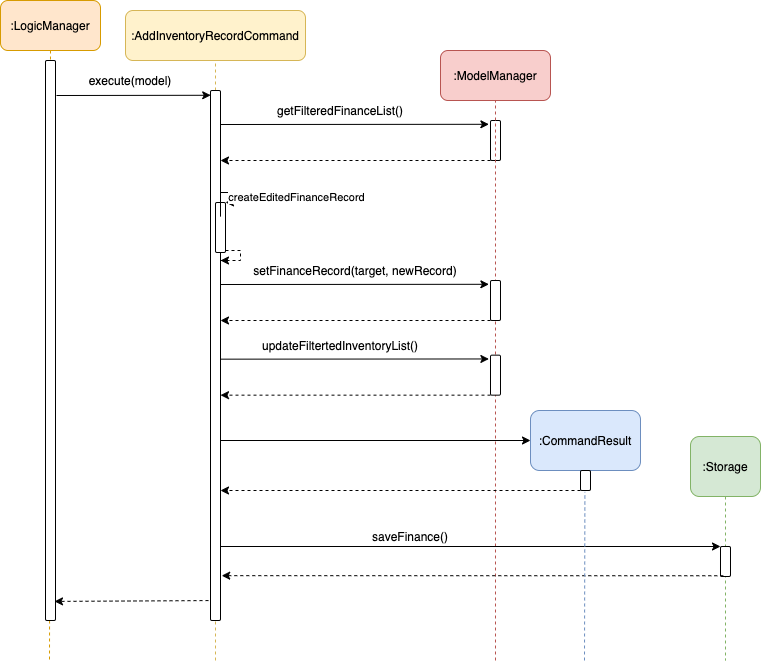

The diagram above was exported from draw.io. Its source (the exported page's mxGraphModel, read from the mxfile embedded in the PNG):
<mxGraphModel dx="1188" dy="614" grid="1" gridSize="10" guides="1" tooltips="1" connect="1" arrows="1" fold="1" page="1" pageScale="1" pageWidth="850" pageHeight="1100" background="#ffffff" math="0" shadow="0">
  <root>
    <mxCell id="0" />
    <mxCell id="1" parent="0" />
    <mxCell id="1jkF7mpb-M7y2-k7SHFV-50" value="" style="endArrow=classic;html=1;dashed=1;entryX=0.9;entryY=1.002;entryDx=0;entryDy=0;entryPerimeter=0;" parent="1" edge="1">
      <mxGeometry width="50" height="50" relative="1" as="geometry">
        <mxPoint x="340" y="660" as="sourcePoint" />
        <mxPoint x="174" y="660.9200000000001" as="targetPoint" />
      </mxGeometry>
    </mxCell>
    <mxCell id="1jkF7mpb-M7y2-k7SHFV-6" value="" style="endArrow=none;dashed=1;html=1;entryX=0.5;entryY=1;entryDx=0;entryDy=0;fillColor=#fff2cc;strokeColor=#d6b656;" parent="1" target="1jkF7mpb-M7y2-k7SHFV-1" edge="1">
      <mxGeometry width="50" height="50" relative="1" as="geometry">
        <mxPoint x="335" y="720" as="sourcePoint" />
        <mxPoint x="200" y="120" as="targetPoint" />
      </mxGeometry>
    </mxCell>
    <mxCell id="1jkF7mpb-M7y2-k7SHFV-10" value="" style="endArrow=none;dashed=1;html=1;fillColor=#ffe6cc;strokeColor=#d79b00;exitX=0.5;exitY=1;exitDx=0;exitDy=0;" parent="1" source="1jkF7mpb-M7y2-k7SHFV-7" edge="1">
      <mxGeometry width="50" height="50" relative="1" as="geometry">
        <mxPoint x="169" y="590" as="sourcePoint" />
        <mxPoint x="169" y="720" as="targetPoint" />
      </mxGeometry>
    </mxCell>
    <mxCell id="1jkF7mpb-M7y2-k7SHFV-1" value=":AddInventoryRecordCommand" style="rounded=1;whiteSpace=wrap;html=1;fillColor=#fff2cc;strokeColor=#d6b656;" parent="1" vertex="1">
      <mxGeometry x="245" y="70" width="180" height="50" as="geometry" />
    </mxCell>
    <mxCell id="1jkF7mpb-M7y2-k7SHFV-5" value="" style="html=1;points=[];perimeter=orthogonalPerimeter;rounded=1;" parent="1" vertex="1">
      <mxGeometry x="330" y="150" width="10" height="530" as="geometry" />
    </mxCell>
    <mxCell id="1jkF7mpb-M7y2-k7SHFV-7" value=":LogicManager" style="rounded=1;whiteSpace=wrap;html=1;fillColor=#ffe6cc;strokeColor=#d79b00;" parent="1" vertex="1">
      <mxGeometry x="120" y="60" width="100" height="50" as="geometry" />
    </mxCell>
    <mxCell id="1jkF7mpb-M7y2-k7SHFV-9" value="" style="html=1;points=[];perimeter=orthogonalPerimeter;rounded=1;" parent="1" vertex="1">
      <mxGeometry x="165" y="120" width="10" height="560" as="geometry" />
    </mxCell>
    <mxCell id="1jkF7mpb-M7y2-k7SHFV-11" value="" style="endArrow=classic;html=1;entryX=0.02;entryY=0.009;entryDx=0;entryDy=0;entryPerimeter=0;" parent="1" target="1jkF7mpb-M7y2-k7SHFV-5" edge="1">
      <mxGeometry width="50" height="50" relative="1" as="geometry">
        <mxPoint x="176" y="155" as="sourcePoint" />
        <mxPoint x="450" y="260" as="targetPoint" />
      </mxGeometry>
    </mxCell>
    <mxCell id="1jkF7mpb-M7y2-k7SHFV-12" value="execute(model)" style="text;html=1;strokeColor=none;fillColor=none;align=center;verticalAlign=middle;whiteSpace=wrap;rounded=0;" parent="1" vertex="1">
      <mxGeometry x="230" y="130" width="40" height="20" as="geometry" />
    </mxCell>
    <mxCell id="1jkF7mpb-M7y2-k7SHFV-13" value=":ModelManager" style="rounded=1;whiteSpace=wrap;html=1;fillColor=#f8cecc;strokeColor=#b85450;" parent="1" vertex="1">
      <mxGeometry x="560" y="110" width="110" height="50" as="geometry" />
    </mxCell>
    <mxCell id="1jkF7mpb-M7y2-k7SHFV-14" value="" style="html=1;points=[];perimeter=orthogonalPerimeter;rounded=1;" parent="1" vertex="1">
      <mxGeometry x="610" y="180" width="10" height="40" as="geometry" />
    </mxCell>
    <mxCell id="1jkF7mpb-M7y2-k7SHFV-17" value="" style="endArrow=classic;html=1;entryX=-0.16;entryY=0.095;entryDx=0;entryDy=0;entryPerimeter=0;" parent="1" target="1jkF7mpb-M7y2-k7SHFV-14" edge="1">
      <mxGeometry width="50" height="50" relative="1" as="geometry">
        <mxPoint x="340" y="184" as="sourcePoint" />
        <mxPoint x="450" y="260" as="targetPoint" />
      </mxGeometry>
    </mxCell>
    <mxCell id="1jkF7mpb-M7y2-k7SHFV-18" value="getFilteredFinanceList()" style="text;html=1;strokeColor=none;fillColor=none;align=center;verticalAlign=middle;whiteSpace=wrap;rounded=0;" parent="1" vertex="1">
      <mxGeometry x="440" y="160" width="40" height="20" as="geometry" />
    </mxCell>
    <mxCell id="1jkF7mpb-M7y2-k7SHFV-21" value="" style="endArrow=classic;html=1;dashed=1;" parent="1" edge="1">
      <mxGeometry width="50" height="50" relative="1" as="geometry">
        <mxPoint x="610" y="220" as="sourcePoint" />
        <mxPoint x="340" y="220" as="targetPoint" />
      </mxGeometry>
    </mxCell>
    <mxCell id="1jkF7mpb-M7y2-k7SHFV-24" value="" style="endArrow=none;dashed=1;html=1;entryX=0.5;entryY=1;entryDx=0;entryDy=0;fillColor=#f8cecc;strokeColor=#b85450;" parent="1" target="1jkF7mpb-M7y2-k7SHFV-13" edge="1">
      <mxGeometry width="50" height="50" relative="1" as="geometry">
        <mxPoint x="615" y="720" as="sourcePoint" />
        <mxPoint x="615" y="220" as="targetPoint" />
      </mxGeometry>
    </mxCell>
    <mxCell id="1jkF7mpb-M7y2-k7SHFV-30" value="" style="endArrow=classic;html=1;" parent="1" edge="1">
      <mxGeometry width="50" height="50" relative="1" as="geometry">
        <mxPoint x="340" y="500" as="sourcePoint" />
        <mxPoint x="650" y="500" as="targetPoint" />
      </mxGeometry>
    </mxCell>
    <mxCell id="1jkF7mpb-M7y2-k7SHFV-31" value=":CommandResult" style="rounded=1;whiteSpace=wrap;html=1;fillColor=#dae8fc;strokeColor=#6c8ebf;" parent="1" vertex="1">
      <mxGeometry x="650" y="470" width="110" height="60" as="geometry" />
    </mxCell>
    <mxCell id="1jkF7mpb-M7y2-k7SHFV-32" value="" style="html=1;points=[];perimeter=orthogonalPerimeter;rounded=1;" parent="1" vertex="1">
      <mxGeometry x="700" y="530" width="10" height="20" as="geometry" />
    </mxCell>
    <mxCell id="1jkF7mpb-M7y2-k7SHFV-33" value="" style="endArrow=classic;html=1;dashed=1;" parent="1" edge="1">
      <mxGeometry width="50" height="50" relative="1" as="geometry">
        <mxPoint x="700" y="550" as="sourcePoint" />
        <mxPoint x="340" y="550" as="targetPoint" />
      </mxGeometry>
    </mxCell>
    <mxCell id="1jkF7mpb-M7y2-k7SHFV-38" value="" style="endArrow=classic;html=1;" parent="1" edge="1">
      <mxGeometry width="50" height="50" relative="1" as="geometry">
        <mxPoint x="340" y="606" as="sourcePoint" />
        <mxPoint x="840" y="606" as="targetPoint" />
      </mxGeometry>
    </mxCell>
    <mxCell id="1jkF7mpb-M7y2-k7SHFV-39" value=":Storage" style="rounded=1;whiteSpace=wrap;html=1;fillColor=#d5e8d4;strokeColor=#82b366;" parent="1" vertex="1">
      <mxGeometry x="810" y="496" width="70" height="60" as="geometry" />
    </mxCell>
    <mxCell id="1jkF7mpb-M7y2-k7SHFV-40" value="" style="endArrow=none;dashed=1;html=1;exitX=0.5;exitY=1;exitDx=0;exitDy=0;fillColor=#d5e8d4;strokeColor=#82b366;" parent="1" source="1jkF7mpb-M7y2-k7SHFV-39" edge="1">
      <mxGeometry width="50" height="50" relative="1" as="geometry">
        <mxPoint x="750" y="526" as="sourcePoint" />
        <mxPoint x="845" y="720" as="targetPoint" />
      </mxGeometry>
    </mxCell>
    <mxCell id="1jkF7mpb-M7y2-k7SHFV-41" value="" style="html=1;points=[];perimeter=orthogonalPerimeter;rounded=1;" parent="1" vertex="1">
      <mxGeometry x="840" y="606" width="10" height="30" as="geometry" />
    </mxCell>
    <mxCell id="1jkF7mpb-M7y2-k7SHFV-43" value="saveFinance()" style="text;html=1;strokeColor=none;fillColor=none;align=center;verticalAlign=middle;whiteSpace=wrap;rounded=0;" parent="1" vertex="1">
      <mxGeometry x="510" y="586" width="40" height="20" as="geometry" />
    </mxCell>
    <mxCell id="1jkF7mpb-M7y2-k7SHFV-44" value="" style="endArrow=classic;html=1;dashed=1;exitX=0.28;exitY=0.975;exitDx=0;exitDy=0;exitPerimeter=0;entryX=1.12;entryY=0.812;entryDx=0;entryDy=0;entryPerimeter=0;" parent="1" source="1jkF7mpb-M7y2-k7SHFV-41" edge="1">
      <mxGeometry width="50" height="50" relative="1" as="geometry">
        <mxPoint x="825" y="636" as="sourcePoint" />
        <mxPoint x="341.20000000000005" y="635.1600000000001" as="targetPoint" />
      </mxGeometry>
    </mxCell>
    <mxCell id="1jkF7mpb-M7y2-k7SHFV-52" value="" style="endArrow=none;dashed=1;html=1;entryX=0.44;entryY=1.07;entryDx=0;entryDy=0;entryPerimeter=0;fillColor=#dae8fc;strokeColor=#6c8ebf;" parent="1" target="1jkF7mpb-M7y2-k7SHFV-32" edge="1">
      <mxGeometry width="50" height="50" relative="1" as="geometry">
        <mxPoint x="704" y="720" as="sourcePoint" />
        <mxPoint x="345" y="700" as="targetPoint" />
      </mxGeometry>
    </mxCell>
    <mxCell id="rUtw9Ceh-XEsbBSvIWml-2" style="edgeStyle=orthogonalEdgeStyle;rounded=0;orthogonalLoop=1;jettySize=auto;html=1;dashed=1;" parent="1" edge="1">
      <mxGeometry relative="1" as="geometry">
        <mxPoint x="340" y="320" as="targetPoint" />
        <mxPoint x="345" y="310" as="sourcePoint" />
        <Array as="points">
          <mxPoint x="360" y="310" />
          <mxPoint x="360" y="320" />
          <mxPoint x="340" y="320" />
        </Array>
      </mxGeometry>
    </mxCell>
    <mxCell id="rUtw9Ceh-XEsbBSvIWml-1" value="" style="html=1;points=[];perimeter=orthogonalPerimeter;rounded=1;" parent="1" vertex="1">
      <mxGeometry x="335" y="262" width="10" height="50" as="geometry" />
    </mxCell>
    <mxCell id="rUtw9Ceh-XEsbBSvIWml-4" style="edgeStyle=orthogonalEdgeStyle;rounded=0;orthogonalLoop=1;jettySize=auto;html=1;entryX=1;entryY=0.395;entryDx=0;entryDy=0;entryPerimeter=0;exitX=1;exitY=0.238;exitDx=0;exitDy=0;exitPerimeter=0;" parent="1" source="1jkF7mpb-M7y2-k7SHFV-5" edge="1">
      <mxGeometry relative="1" as="geometry">
        <mxPoint x="345" y="261.93" as="targetPoint" />
        <mxPoint x="339.6" y="241.54999999999995" as="sourcePoint" />
        <Array as="points">
          <mxPoint x="360" y="252" />
          <mxPoint x="360" y="262" />
        </Array>
      </mxGeometry>
    </mxCell>
    <mxCell id="rUtw9Ceh-XEsbBSvIWml-5" value="createEditedFinanceRecord" style="edgeLabel;html=1;align=center;verticalAlign=middle;resizable=0;points=[];" parent="rUtw9Ceh-XEsbBSvIWml-4" vertex="1" connectable="0">
      <mxGeometry x="-0.2326" y="-8" relative="1" as="geometry">
        <mxPoint x="72.98" y="-3.3100000000000005" as="offset" />
      </mxGeometry>
    </mxCell>
    <mxCell id="w7v00PNCtzaxvvcmZysm-1" value="" style="html=1;points=[];perimeter=orthogonalPerimeter;rounded=1;" vertex="1" parent="1">
      <mxGeometry x="610" y="340" width="10" height="40" as="geometry" />
    </mxCell>
    <mxCell id="w7v00PNCtzaxvvcmZysm-2" value="" style="endArrow=classic;html=1;entryX=-0.16;entryY=0.095;entryDx=0;entryDy=0;entryPerimeter=0;" edge="1" parent="1" target="w7v00PNCtzaxvvcmZysm-1">
      <mxGeometry width="50" height="50" relative="1" as="geometry">
        <mxPoint x="340" y="343.9999999999999" as="sourcePoint" />
        <mxPoint x="450" y="420" as="targetPoint" />
      </mxGeometry>
    </mxCell>
    <mxCell id="w7v00PNCtzaxvvcmZysm-3" value="setFinanceRecord(target, newRecord)" style="text;html=1;strokeColor=none;fillColor=none;align=center;verticalAlign=middle;whiteSpace=wrap;rounded=0;" vertex="1" parent="1">
      <mxGeometry x="360" y="320" width="230" height="20" as="geometry" />
    </mxCell>
    <mxCell id="w7v00PNCtzaxvvcmZysm-4" value="" style="endArrow=classic;html=1;dashed=1;" edge="1" parent="1">
      <mxGeometry width="50" height="50" relative="1" as="geometry">
        <mxPoint x="610" y="380" as="sourcePoint" />
        <mxPoint x="340" y="380" as="targetPoint" />
      </mxGeometry>
    </mxCell>
    <mxCell id="w7v00PNCtzaxvvcmZysm-5" value="" style="html=1;points=[];perimeter=orthogonalPerimeter;rounded=1;" vertex="1" parent="1">
      <mxGeometry x="610" y="414.65999999999997" width="10" height="40" as="geometry" />
    </mxCell>
    <mxCell id="w7v00PNCtzaxvvcmZysm-6" value="" style="endArrow=classic;html=1;entryX=-0.16;entryY=0.095;entryDx=0;entryDy=0;entryPerimeter=0;" edge="1" parent="1" target="w7v00PNCtzaxvvcmZysm-5">
      <mxGeometry width="50" height="50" relative="1" as="geometry">
        <mxPoint x="340" y="418.65999999999997" as="sourcePoint" />
        <mxPoint x="450" y="494.65999999999997" as="targetPoint" />
      </mxGeometry>
    </mxCell>
    <mxCell id="w7v00PNCtzaxvvcmZysm-7" value="updateFiltertedInventoryList()" style="text;html=1;strokeColor=none;fillColor=none;align=center;verticalAlign=middle;whiteSpace=wrap;rounded=0;" vertex="1" parent="1">
      <mxGeometry x="440" y="394.65999999999997" width="40" height="20" as="geometry" />
    </mxCell>
    <mxCell id="w7v00PNCtzaxvvcmZysm-8" value="" style="endArrow=classic;html=1;dashed=1;" edge="1" parent="1">
      <mxGeometry width="50" height="50" relative="1" as="geometry">
        <mxPoint x="610" y="454.65999999999997" as="sourcePoint" />
        <mxPoint x="340" y="454.65999999999997" as="targetPoint" />
      </mxGeometry>
    </mxCell>
  </root>
</mxGraphModel>